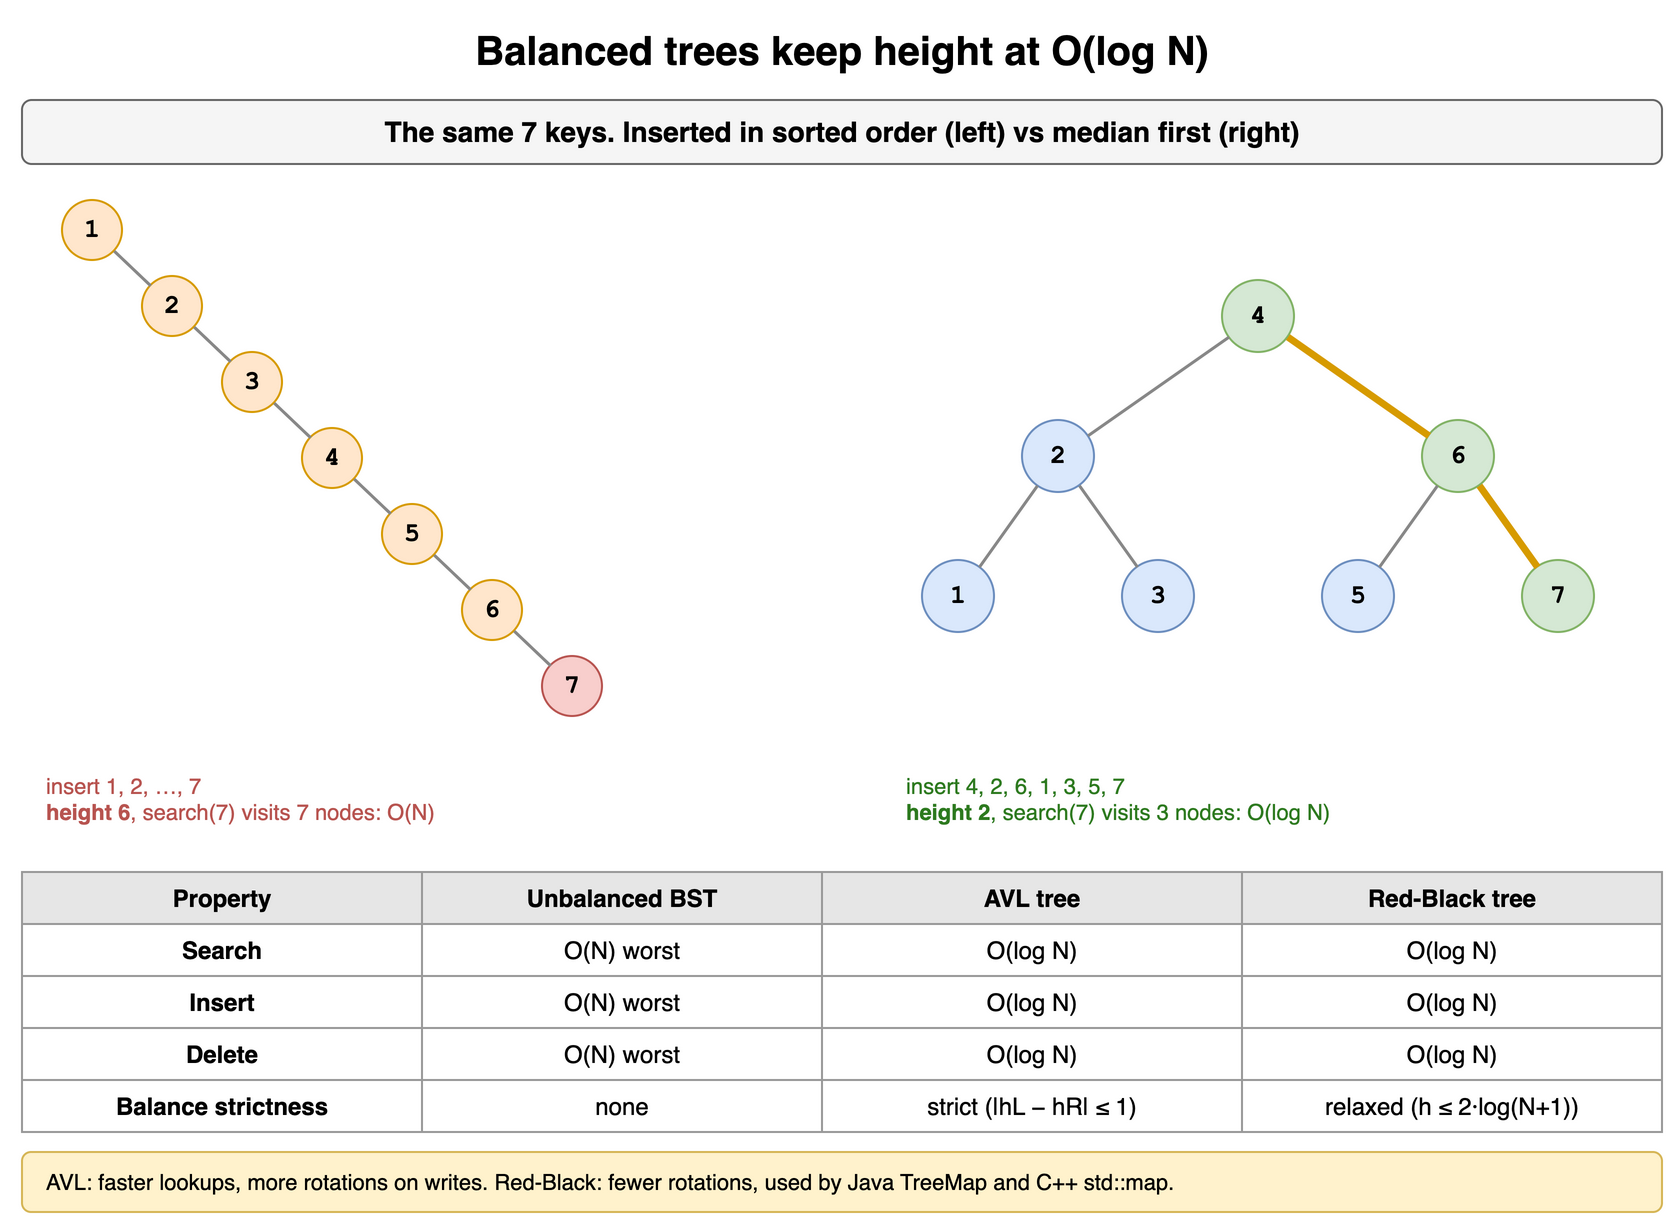

The diagram above was exported from draw.io. Its source (the exported page's mxGraphModel, read from the mxfile embedded in the PNG):
<mxGraphModel dx="900" dy="618" grid="1" gridSize="10" guides="1" tooltips="1" connect="1" arrows="1" fold="1" page="1" pageScale="1" pageWidth="900" pageHeight="618" math="0" shadow="0">
  <root>
    <mxCell id="0" />
    <mxCell id="1" parent="0" />
    <mxCell id="t5c1" value="Balanced trees keep height at O(log N)" style="text;html=1;align=center;verticalAlign=middle;whiteSpace=wrap;fontSize=20;fontStyle=1;" vertex="1" parent="1">
      <mxGeometry x="40" y="10" width="820" height="30" as="geometry" />
    </mxCell>
    <mxCell id="t5c2" value="The same 7 keys. Inserted in sorted order (left) vs median first (right)" style="rounded=1;whiteSpace=wrap;html=1;fillColor=#f5f5f5;strokeColor=#666666;fontStyle=1;fontSize=14;" vertex="1" parent="1">
      <mxGeometry x="40" y="50" width="820" height="32" as="geometry" />
    </mxCell>
    <mxCell id="t5c3" value="1" style="ellipse;whiteSpace=wrap;html=1;fontStyle=1;fontSize=13;fontFamily=Courier New;fillColor=#ffe6cc;strokeColor=#d79b00;" vertex="1" parent="1">
      <mxGeometry x="60.0" y="100.0" width="30" height="30" as="geometry" />
    </mxCell>
    <mxCell id="t5c4" value="2" style="ellipse;whiteSpace=wrap;html=1;fontStyle=1;fontSize=13;fontFamily=Courier New;fillColor=#ffe6cc;strokeColor=#d79b00;" vertex="1" parent="1">
      <mxGeometry x="100.0" y="138.0" width="30" height="30" as="geometry" />
    </mxCell>
    <mxCell id="t5c5" value="3" style="ellipse;whiteSpace=wrap;html=1;fontStyle=1;fontSize=13;fontFamily=Courier New;fillColor=#ffe6cc;strokeColor=#d79b00;" vertex="1" parent="1">
      <mxGeometry x="140.0" y="176.0" width="30" height="30" as="geometry" />
    </mxCell>
    <mxCell id="t5c6" value="4" style="ellipse;whiteSpace=wrap;html=1;fontStyle=1;fontSize=13;fontFamily=Courier New;fillColor=#ffe6cc;strokeColor=#d79b00;" vertex="1" parent="1">
      <mxGeometry x="180.0" y="214.0" width="30" height="30" as="geometry" />
    </mxCell>
    <mxCell id="t5c7" value="5" style="ellipse;whiteSpace=wrap;html=1;fontStyle=1;fontSize=13;fontFamily=Courier New;fillColor=#ffe6cc;strokeColor=#d79b00;" vertex="1" parent="1">
      <mxGeometry x="220.0" y="252.0" width="30" height="30" as="geometry" />
    </mxCell>
    <mxCell id="t5c8" value="6" style="ellipse;whiteSpace=wrap;html=1;fontStyle=1;fontSize=13;fontFamily=Courier New;fillColor=#ffe6cc;strokeColor=#d79b00;" vertex="1" parent="1">
      <mxGeometry x="260.0" y="290.0" width="30" height="30" as="geometry" />
    </mxCell>
    <mxCell id="t5c9" value="7" style="ellipse;whiteSpace=wrap;html=1;fontStyle=1;fontSize=13;fontFamily=Courier New;fillColor=#f8cecc;strokeColor=#b85450;" vertex="1" parent="1">
      <mxGeometry x="300.0" y="328.0" width="30" height="30" as="geometry" />
    </mxCell>
    <mxCell id="t5c10" value="" style="endArrow=none;html=1;strokeWidth=1.5;strokeColor=#888888;" edge="1" parent="1" source="t5c8" target="t5c9">
      <mxGeometry relative="1" as="geometry" />
    </mxCell>
    <mxCell id="t5c11" value="" style="endArrow=none;html=1;strokeWidth=1.5;strokeColor=#888888;" edge="1" parent="1" source="t5c7" target="t5c8">
      <mxGeometry relative="1" as="geometry" />
    </mxCell>
    <mxCell id="t5c12" value="" style="endArrow=none;html=1;strokeWidth=1.5;strokeColor=#888888;" edge="1" parent="1" source="t5c6" target="t5c7">
      <mxGeometry relative="1" as="geometry" />
    </mxCell>
    <mxCell id="t5c13" value="" style="endArrow=none;html=1;strokeWidth=1.5;strokeColor=#888888;" edge="1" parent="1" source="t5c5" target="t5c6">
      <mxGeometry relative="1" as="geometry" />
    </mxCell>
    <mxCell id="t5c14" value="" style="endArrow=none;html=1;strokeWidth=1.5;strokeColor=#888888;" edge="1" parent="1" source="t5c4" target="t5c5">
      <mxGeometry relative="1" as="geometry" />
    </mxCell>
    <mxCell id="t5c15" value="" style="endArrow=none;html=1;strokeWidth=1.5;strokeColor=#888888;" edge="1" parent="1" source="t5c3" target="t5c4">
      <mxGeometry relative="1" as="geometry" />
    </mxCell>
    <mxCell id="t5c16" value="insert 1, 2, …, 7&lt;br&gt;&lt;b&gt;height 6&lt;/b&gt;, search(7) visits 7 nodes: O(N)" style="text;html=1;whiteSpace=wrap;fontSize=11;align=left;fontColor=#b85450;" vertex="1" parent="1">
      <mxGeometry x="50" y="380" width="320" height="36" as="geometry" />
    </mxCell>
    <mxCell id="t5c17" value="1" style="ellipse;whiteSpace=wrap;html=1;fontStyle=1;fontSize=13;fontFamily=Courier New;fillColor=#dae8fc;strokeColor=#6c8ebf;" vertex="1" parent="1">
      <mxGeometry x="490.0" y="280.0" width="36" height="36" as="geometry" />
    </mxCell>
    <mxCell id="t5c18" value="2" style="ellipse;whiteSpace=wrap;html=1;fontStyle=1;fontSize=13;fontFamily=Courier New;fillColor=#dae8fc;strokeColor=#6c8ebf;" vertex="1" parent="1">
      <mxGeometry x="540.0" y="210.0" width="36" height="36" as="geometry" />
    </mxCell>
    <mxCell id="t5c19" value="3" style="ellipse;whiteSpace=wrap;html=1;fontStyle=1;fontSize=13;fontFamily=Courier New;fillColor=#dae8fc;strokeColor=#6c8ebf;" vertex="1" parent="1">
      <mxGeometry x="590.0" y="280.0" width="36" height="36" as="geometry" />
    </mxCell>
    <mxCell id="t5c20" value="" style="endArrow=none;html=1;strokeWidth=1.5;strokeColor=#888888;" edge="1" parent="1" source="t5c18" target="t5c17">
      <mxGeometry relative="1" as="geometry" />
    </mxCell>
    <mxCell id="t5c21" value="" style="endArrow=none;html=1;strokeWidth=1.5;strokeColor=#888888;" edge="1" parent="1" source="t5c18" target="t5c19">
      <mxGeometry relative="1" as="geometry" />
    </mxCell>
    <mxCell id="t5c22" value="4" style="ellipse;whiteSpace=wrap;html=1;fontStyle=1;fontSize=13;fontFamily=Courier New;fillColor=#d5e8d4;strokeColor=#82b366;" vertex="1" parent="1">
      <mxGeometry x="640.0" y="140.0" width="36" height="36" as="geometry" />
    </mxCell>
    <mxCell id="t5c23" value="5" style="ellipse;whiteSpace=wrap;html=1;fontStyle=1;fontSize=13;fontFamily=Courier New;fillColor=#dae8fc;strokeColor=#6c8ebf;" vertex="1" parent="1">
      <mxGeometry x="690.0" y="280.0" width="36" height="36" as="geometry" />
    </mxCell>
    <mxCell id="t5c24" value="6" style="ellipse;whiteSpace=wrap;html=1;fontStyle=1;fontSize=13;fontFamily=Courier New;fillColor=#d5e8d4;strokeColor=#82b366;" vertex="1" parent="1">
      <mxGeometry x="740.0" y="210.0" width="36" height="36" as="geometry" />
    </mxCell>
    <mxCell id="t5c25" value="7" style="ellipse;whiteSpace=wrap;html=1;fontStyle=1;fontSize=13;fontFamily=Courier New;fillColor=#d5e8d4;strokeColor=#82b366;" vertex="1" parent="1">
      <mxGeometry x="790.0" y="280.0" width="36" height="36" as="geometry" />
    </mxCell>
    <mxCell id="t5c26" value="" style="endArrow=none;html=1;strokeWidth=1.5;strokeColor=#888888;" edge="1" parent="1" source="t5c24" target="t5c23">
      <mxGeometry relative="1" as="geometry" />
    </mxCell>
    <mxCell id="t5c27" value="" style="endArrow=none;html=1;strokeWidth=3.5;strokeColor=#d79b00;" edge="1" parent="1" source="t5c24" target="t5c25">
      <mxGeometry relative="1" as="geometry" />
    </mxCell>
    <mxCell id="t5c28" value="" style="endArrow=none;html=1;strokeWidth=1.5;strokeColor=#888888;" edge="1" parent="1" source="t5c22" target="t5c18">
      <mxGeometry relative="1" as="geometry" />
    </mxCell>
    <mxCell id="t5c29" value="" style="endArrow=none;html=1;strokeWidth=3.5;strokeColor=#d79b00;" edge="1" parent="1" source="t5c22" target="t5c24">
      <mxGeometry relative="1" as="geometry" />
    </mxCell>
    <mxCell id="t5c30" value="insert 4, 2, 6, 1, 3, 5, 7&lt;br&gt;&lt;b&gt;height 2&lt;/b&gt;, search(7) visits 3 nodes: O(log N)" style="text;html=1;whiteSpace=wrap;fontSize=11;align=left;fontColor=#2d7a1f;" vertex="1" parent="1">
      <mxGeometry x="480" y="380" width="380" height="36" as="geometry" />
    </mxCell>
    <mxCell id="t5c31" value="Property" style="whiteSpace=wrap;html=1;fillColor=#e6e6e6;strokeColor=#999999;fontStyle=1;fontSize=12;" vertex="1" parent="1">
      <mxGeometry x="40" y="436" width="200" height="26" as="geometry" />
    </mxCell>
    <mxCell id="t5c32" value="Unbalanced BST" style="whiteSpace=wrap;html=1;fillColor=#e6e6e6;strokeColor=#999999;fontStyle=1;fontSize=12;" vertex="1" parent="1">
      <mxGeometry x="240" y="436" width="200" height="26" as="geometry" />
    </mxCell>
    <mxCell id="t5c33" value="AVL tree" style="whiteSpace=wrap;html=1;fillColor=#e6e6e6;strokeColor=#999999;fontStyle=1;fontSize=12;" vertex="1" parent="1">
      <mxGeometry x="440" y="436" width="210" height="26" as="geometry" />
    </mxCell>
    <mxCell id="t5c34" value="Red-Black tree" style="whiteSpace=wrap;html=1;fillColor=#e6e6e6;strokeColor=#999999;fontStyle=1;fontSize=12;" vertex="1" parent="1">
      <mxGeometry x="650" y="436" width="210" height="26" as="geometry" />
    </mxCell>
    <mxCell id="t5c35" value="Search" style="whiteSpace=wrap;html=1;strokeColor=#999999;fontSize=12;fillColor=#ffffff;fontStyle=1;" vertex="1" parent="1">
      <mxGeometry x="40" y="462" width="200" height="26" as="geometry" />
    </mxCell>
    <mxCell id="t5c36" value="O(N) worst" style="whiteSpace=wrap;html=1;strokeColor=#999999;fontSize=12;fillColor=#ffffff;" vertex="1" parent="1">
      <mxGeometry x="240" y="462" width="200" height="26" as="geometry" />
    </mxCell>
    <mxCell id="t5c37" value="O(log N)" style="whiteSpace=wrap;html=1;strokeColor=#999999;fontSize=12;fillColor=#ffffff;" vertex="1" parent="1">
      <mxGeometry x="440" y="462" width="210" height="26" as="geometry" />
    </mxCell>
    <mxCell id="t5c38" value="O(log N)" style="whiteSpace=wrap;html=1;strokeColor=#999999;fontSize=12;fillColor=#ffffff;" vertex="1" parent="1">
      <mxGeometry x="650" y="462" width="210" height="26" as="geometry" />
    </mxCell>
    <mxCell id="t5c39" value="Insert" style="whiteSpace=wrap;html=1;strokeColor=#999999;fontSize=12;fillColor=#ffffff;fontStyle=1;" vertex="1" parent="1">
      <mxGeometry x="40" y="488" width="200" height="26" as="geometry" />
    </mxCell>
    <mxCell id="t5c40" value="O(N) worst" style="whiteSpace=wrap;html=1;strokeColor=#999999;fontSize=12;fillColor=#ffffff;" vertex="1" parent="1">
      <mxGeometry x="240" y="488" width="200" height="26" as="geometry" />
    </mxCell>
    <mxCell id="t5c41" value="O(log N)" style="whiteSpace=wrap;html=1;strokeColor=#999999;fontSize=12;fillColor=#ffffff;" vertex="1" parent="1">
      <mxGeometry x="440" y="488" width="210" height="26" as="geometry" />
    </mxCell>
    <mxCell id="t5c42" value="O(log N)" style="whiteSpace=wrap;html=1;strokeColor=#999999;fontSize=12;fillColor=#ffffff;" vertex="1" parent="1">
      <mxGeometry x="650" y="488" width="210" height="26" as="geometry" />
    </mxCell>
    <mxCell id="t5c43" value="Delete" style="whiteSpace=wrap;html=1;strokeColor=#999999;fontSize=12;fillColor=#ffffff;fontStyle=1;" vertex="1" parent="1">
      <mxGeometry x="40" y="514" width="200" height="26" as="geometry" />
    </mxCell>
    <mxCell id="t5c44" value="O(N) worst" style="whiteSpace=wrap;html=1;strokeColor=#999999;fontSize=12;fillColor=#ffffff;" vertex="1" parent="1">
      <mxGeometry x="240" y="514" width="200" height="26" as="geometry" />
    </mxCell>
    <mxCell id="t5c45" value="O(log N)" style="whiteSpace=wrap;html=1;strokeColor=#999999;fontSize=12;fillColor=#ffffff;" vertex="1" parent="1">
      <mxGeometry x="440" y="514" width="210" height="26" as="geometry" />
    </mxCell>
    <mxCell id="t5c46" value="O(log N)" style="whiteSpace=wrap;html=1;strokeColor=#999999;fontSize=12;fillColor=#ffffff;" vertex="1" parent="1">
      <mxGeometry x="650" y="514" width="210" height="26" as="geometry" />
    </mxCell>
    <mxCell id="t5c47" value="Balance strictness" style="whiteSpace=wrap;html=1;strokeColor=#999999;fontSize=12;fillColor=#ffffff;fontStyle=1;" vertex="1" parent="1">
      <mxGeometry x="40" y="540" width="200" height="26" as="geometry" />
    </mxCell>
    <mxCell id="t5c48" value="none" style="whiteSpace=wrap;html=1;strokeColor=#999999;fontSize=12;fillColor=#ffffff;" vertex="1" parent="1">
      <mxGeometry x="240" y="540" width="200" height="26" as="geometry" />
    </mxCell>
    <mxCell id="t5c49" value="strict (|hL − hR| ≤ 1)" style="whiteSpace=wrap;html=1;strokeColor=#999999;fontSize=12;fillColor=#ffffff;" vertex="1" parent="1">
      <mxGeometry x="440" y="540" width="210" height="26" as="geometry" />
    </mxCell>
    <mxCell id="t5c50" value="relaxed (h ≤ 2·log(N+1))" style="whiteSpace=wrap;html=1;strokeColor=#999999;fontSize=12;fillColor=#ffffff;" vertex="1" parent="1">
      <mxGeometry x="650" y="540" width="210" height="26" as="geometry" />
    </mxCell>
    <mxCell id="t5c51" value="AVL: faster lookups, more rotations on writes. Red-Black: fewer rotations, used by Java TreeMap and C++ std::map." style="rounded=1;whiteSpace=wrap;html=1;align=left;spacingLeft=10;fontSize=11;fillColor=#fff2cc;strokeColor=#d6b656;" vertex="1" parent="1">
      <mxGeometry x="40" y="576" width="820" height="30" as="geometry" />
    </mxCell>
  </root>
</mxGraphModel>